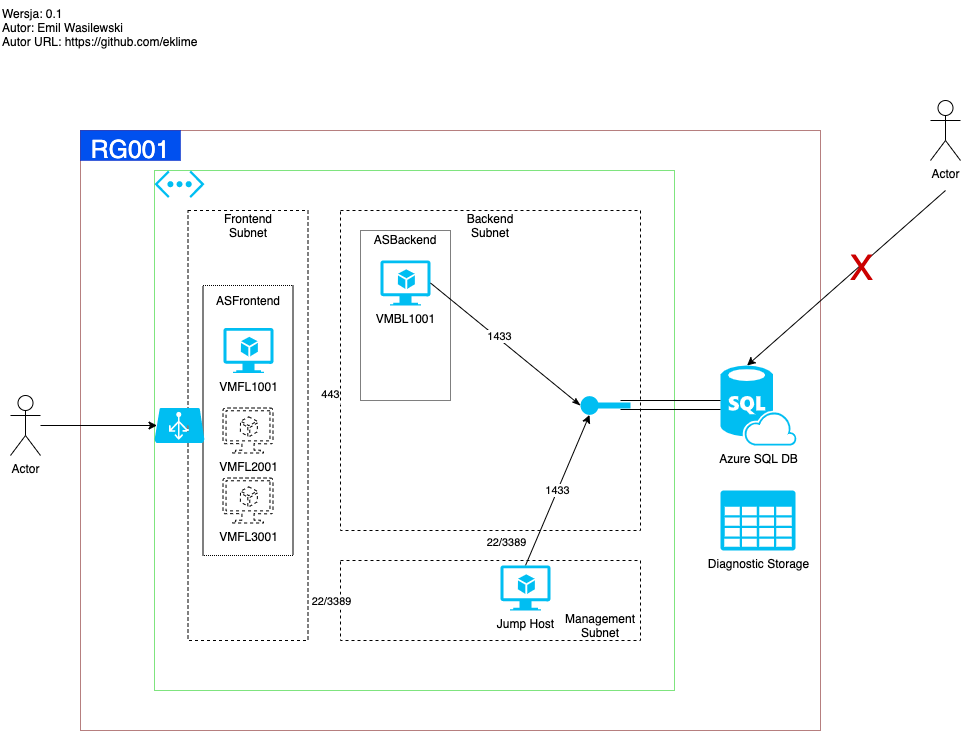

The diagram above was exported from draw.io. Its source (the exported page's mxGraphModel, read from the mxfile embedded in the PNG):
<mxGraphModel dx="1524" dy="709" grid="1" gridSize="10" guides="1" tooltips="1" connect="1" arrows="1" fold="1" page="1" pageScale="1" pageWidth="1169" pageHeight="827" background="none" math="0" shadow="0">
  <root>
    <mxCell id="0" />
    <mxCell id="1" parent="0" />
    <mxCell id="88" value="" style="whiteSpace=wrap;html=1;shadow=0;dashed=1;dashPattern=1 1;labelBackgroundColor=none;fontSize=35;fontColor=#ffffff;fillColor=none;strokeColor=#6F0000;" parent="1" vertex="1">
      <mxGeometry x="80" y="130" width="740" height="600" as="geometry" />
    </mxCell>
    <mxCell id="3" value="" style="whiteSpace=wrap;html=1;fillColor=none;dashed=1;dashPattern=1 1;strokeColor=#00CC00;" parent="1" vertex="1">
      <mxGeometry x="154" y="170" width="520" height="520" as="geometry" />
    </mxCell>
    <mxCell id="4" value="" style="whiteSpace=wrap;html=1;dashed=1;fillColor=none;" parent="1" vertex="1">
      <mxGeometry x="187.5" y="210" width="120" height="430" as="geometry" />
    </mxCell>
    <mxCell id="42" value="" style="group;" parent="1" vertex="1" connectable="0">
      <mxGeometry x="202.5" y="285" width="90" height="270" as="geometry" />
    </mxCell>
    <mxCell id="43" value="" style="whiteSpace=wrap;html=1;dashed=1;dashPattern=1 1;fillColor=none;" parent="42" vertex="1">
      <mxGeometry width="90" height="270" as="geometry" />
    </mxCell>
    <mxCell id="44" value="ASFrontend" style="text;html=1;strokeColor=none;fillColor=none;align=center;verticalAlign=middle;whiteSpace=wrap;" parent="42" vertex="1">
      <mxGeometry x="5" width="80" height="30" as="geometry" />
    </mxCell>
    <mxCell id="41" value="" style="group;" parent="1" vertex="1" connectable="0">
      <mxGeometry x="360" y="224" width="90" height="176" as="geometry" />
    </mxCell>
    <mxCell id="39" value="" style="whiteSpace=wrap;html=1;dashed=1;dashPattern=1 1;fillColor=none;" parent="41" vertex="1">
      <mxGeometry y="6" width="90" height="170" as="geometry" />
    </mxCell>
    <mxCell id="40" value="ASBackend" style="text;html=1;strokeColor=none;fillColor=none;align=center;verticalAlign=middle;whiteSpace=wrap;" parent="41" vertex="1">
      <mxGeometry x="5" width="80" height="30" as="geometry" />
    </mxCell>
    <mxCell id="17" value="" style="edgeStyle=orthogonalEdgeStyle;orthogonalLoop=1;jettySize=auto;html=1;entryX=0.05;entryY=0.5;entryDx=0;entryDy=0;entryPerimeter=0;" parent="1" source="2" target="15" edge="1">
      <mxGeometry relative="1" as="geometry">
        <mxPoint x="130" y="425" as="targetPoint" />
      </mxGeometry>
    </mxCell>
    <mxCell id="2" value="Actor" style="shape=umlActor;verticalLabelPosition=bottom;verticalAlign=top;html=1;outlineConnect=0;" parent="1" vertex="1">
      <mxGeometry x="10" y="395" width="30" height="60" as="geometry" />
    </mxCell>
    <mxCell id="5" value="" style="whiteSpace=wrap;html=1;dashed=1;fillColor=none;" parent="1" vertex="1">
      <mxGeometry x="340" y="560" width="300" height="80" as="geometry" />
    </mxCell>
    <mxCell id="6" value="" style="whiteSpace=wrap;html=1;dashed=1;fillColor=none;" parent="1" vertex="1">
      <mxGeometry x="340" y="210" width="300" height="320" as="geometry" />
    </mxCell>
    <mxCell id="8" value="&lt;span&gt;VMFL1001&lt;/span&gt;" style="verticalLabelPosition=bottom;html=1;verticalAlign=top;align=center;strokeColor=none;fillColor=#00BEF2;shape=mxgraph.azure.virtual_machine_feature;pointerEvents=1;" parent="1" vertex="1">
      <mxGeometry x="223" y="327.5" width="50" height="45" as="geometry" />
    </mxCell>
    <mxCell id="9" value="VMFL2001" style="verticalLabelPosition=bottom;html=1;verticalAlign=top;align=center;shape=mxgraph.azure.virtual_machine_feature;pointerEvents=1;fillColor=none;dashed=1;perimeterSpacing=0;" parent="1" vertex="1">
      <mxGeometry x="222.5" y="407.5" width="50" height="45" as="geometry" />
    </mxCell>
    <mxCell id="10" value="VMFL3001" style="verticalLabelPosition=bottom;html=1;verticalAlign=top;align=center;shape=mxgraph.azure.virtual_machine_feature;pointerEvents=1;dashed=1;fillColor=none;" parent="1" vertex="1">
      <mxGeometry x="222.5" y="477.5" width="50" height="45" as="geometry" />
    </mxCell>
    <mxCell id="11" value="&lt;span&gt;VMBL1001&lt;/span&gt;" style="verticalLabelPosition=bottom;html=1;verticalAlign=top;align=center;strokeColor=none;fillColor=#00BEF2;shape=mxgraph.azure.virtual_machine_feature;pointerEvents=1;" parent="1" vertex="1">
      <mxGeometry x="380" y="260" width="50" height="45" as="geometry" />
    </mxCell>
    <mxCell id="14" value="" style="verticalLabelPosition=bottom;html=1;verticalAlign=top;align=center;strokeColor=none;fillColor=#00BEF2;shape=mxgraph.azure.virtual_network;pointerEvents=1;" parent="1" vertex="1">
      <mxGeometry x="154" y="170" width="50" height="27.500000000000004" as="geometry" />
    </mxCell>
    <mxCell id="15" value="" style="verticalLabelPosition=bottom;html=1;verticalAlign=top;align=center;strokeColor=none;fillColor=#00BEF2;shape=mxgraph.azure.azure_load_balancer;rotation=0;" parent="1" vertex="1">
      <mxGeometry x="154" y="407.5" width="50" height="35" as="geometry" />
    </mxCell>
    <mxCell id="19" value="Azure SQL DB" style="verticalLabelPosition=bottom;html=1;verticalAlign=top;align=center;strokeColor=none;fillColor=#00BEF2;shape=mxgraph.azure.sql_database_sql_azure;" parent="1" vertex="1">
      <mxGeometry x="720" y="365" width="76" height="80" as="geometry" />
    </mxCell>
    <mxCell id="20" value="" style="verticalLabelPosition=bottom;html=1;verticalAlign=top;align=center;strokeColor=none;fillColor=#00BEF2;shape=mxgraph.azure.service_endpoint;" parent="1" vertex="1">
      <mxGeometry x="580" y="395" width="50" height="20" as="geometry" />
    </mxCell>
    <mxCell id="21" value="" style="shape=link;html=1;width=9;" parent="1" edge="1">
      <mxGeometry width="100" relative="1" as="geometry">
        <mxPoint x="620" y="404.5" as="sourcePoint" />
        <mxPoint x="720" y="404.5" as="targetPoint" />
      </mxGeometry>
    </mxCell>
    <mxCell id="22" value="443" style="shape=link;html=1;width=19.166666666666664;strokeColor=#FFFFFF;" parent="1" edge="1">
      <mxGeometry x="0.3333" width="100" relative="1" as="geometry">
        <mxPoint x="310" y="394" as="sourcePoint" />
        <mxPoint x="340" y="394" as="targetPoint" />
        <mxPoint as="offset" />
      </mxGeometry>
    </mxCell>
    <mxCell id="25" value="1433" style="endArrow=classic;html=1;exitX=0.5;exitY=0;exitDx=0;exitDy=0;exitPerimeter=0;entryX=0.18;entryY=0.97;entryDx=0;entryDy=0;entryPerimeter=0;" parent="1" source="13" target="20" edge="1">
      <mxGeometry width="50" height="50" relative="1" as="geometry">
        <mxPoint x="300" y="480" as="sourcePoint" />
        <mxPoint x="350" y="430" as="targetPoint" />
      </mxGeometry>
    </mxCell>
    <mxCell id="28" value="" style="endArrow=classicThin;html=1;entryX=0;entryY=0.5;entryDx=0;entryDy=0;entryPerimeter=0;exitX=1;exitY=0.5;exitDx=0;exitDy=0;exitPerimeter=0;endFill=1;" parent="1" source="11" target="20" edge="1">
      <mxGeometry width="50" height="50" relative="1" as="geometry">
        <mxPoint x="300" y="480" as="sourcePoint" />
        <mxPoint x="350" y="430" as="targetPoint" />
      </mxGeometry>
    </mxCell>
    <mxCell id="29" value="1433" style="edgeLabel;html=1;align=center;verticalAlign=middle;resizable=0;points=[];" parent="28" vertex="1" connectable="0">
      <mxGeometry x="-0.1074" y="3" relative="1" as="geometry">
        <mxPoint y="1" as="offset" />
      </mxGeometry>
    </mxCell>
    <mxCell id="31" value="" style="shape=link;html=1;startArrow=classicThin;startFill=1;endArrow=none;endFill=0;width=18;fillColor=#0050ef;strokeColor=#FFFFFF;" parent="1" edge="1">
      <mxGeometry width="100" relative="1" as="geometry">
        <mxPoint x="310" y="600" as="sourcePoint" />
        <mxPoint x="340" y="600" as="targetPoint" />
      </mxGeometry>
    </mxCell>
    <mxCell id="32" value="22/3389" style="edgeLabel;html=1;align=center;verticalAlign=middle;resizable=0;points=[];" parent="31" vertex="1" connectable="0">
      <mxGeometry x="-0.2288" y="-7" relative="1" as="geometry">
        <mxPoint x="8" y="-7" as="offset" />
      </mxGeometry>
    </mxCell>
    <mxCell id="33" value="" style="shape=link;html=1;startArrow=classicThin;startFill=1;endArrow=none;endFill=0;width=18;fillColor=#0050ef;strokeColor=#FFFFFF;" parent="1" source="5" target="6" edge="1">
      <mxGeometry width="100" relative="1" as="geometry">
        <mxPoint x="370" y="540" as="sourcePoint" />
        <mxPoint x="470" y="540" as="targetPoint" />
      </mxGeometry>
    </mxCell>
    <mxCell id="34" value="22/3389" style="edgeLabel;html=1;align=center;verticalAlign=middle;resizable=0;points=[];" parent="33" vertex="1" connectable="0">
      <mxGeometry x="-0.2288" y="-7" relative="1" as="geometry">
        <mxPoint x="8" y="-6.5" as="offset" />
      </mxGeometry>
    </mxCell>
    <mxCell id="35" value="Frontend Subnet" style="text;html=1;strokeColor=none;fillColor=none;align=center;verticalAlign=middle;whiteSpace=wrap;" parent="1" vertex="1">
      <mxGeometry x="222.5" y="210" width="50" height="30" as="geometry" />
    </mxCell>
    <mxCell id="36" value="Backend Subnet" style="text;html=1;strokeColor=none;fillColor=none;align=center;verticalAlign=middle;whiteSpace=wrap;" parent="1" vertex="1">
      <mxGeometry x="465" y="210" width="50" height="30" as="geometry" />
    </mxCell>
    <mxCell id="38" value="Management Subnet" style="text;html=1;strokeColor=none;fillColor=none;align=center;verticalAlign=middle;whiteSpace=wrap;" parent="1" vertex="1">
      <mxGeometry x="560" y="610" width="80" height="30" as="geometry" />
    </mxCell>
    <mxCell id="75" value="Diagnostic Storage" style="verticalLabelPosition=bottom;html=1;verticalAlign=top;align=center;strokeColor=none;fillColor=#00BEF2;shape=mxgraph.azure.storage;pointerEvents=1;dashed=1;dashPattern=1 4;" parent="1" vertex="1">
      <mxGeometry x="720" y="490" width="75" height="60" as="geometry" />
    </mxCell>
    <mxCell id="13" value="Jump Host" style="verticalLabelPosition=bottom;html=1;verticalAlign=top;align=center;strokeColor=none;fillColor=#00BEF2;shape=mxgraph.azure.virtual_machine_feature;pointerEvents=1;shadow=0;" parent="1" vertex="1">
      <mxGeometry x="500" y="565" width="50" height="45" as="geometry" />
    </mxCell>
    <mxCell id="86" value="" style="group;" parent="1" vertex="1" connectable="0">
      <mxGeometry x="743" y="110" width="30" height="90" as="geometry" />
    </mxCell>
    <mxCell id="87" value="" style="group;" parent="86" vertex="1" connectable="0">
      <mxGeometry x="187" y="-10" width="30" height="90" as="geometry" />
    </mxCell>
    <mxCell id="82" value="Actor" style="shape=umlActor;verticalLabelPosition=bottom;verticalAlign=top;html=1;outlineConnect=0;" parent="87" vertex="1">
      <mxGeometry width="30" height="60" as="geometry" />
    </mxCell>
    <mxCell id="83" value="" style="endArrow=classic;html=1;entryX=0.35;entryY=0;entryDx=0;entryDy=0;entryPerimeter=0;" parent="87" target="19" edge="1">
      <mxGeometry width="50" height="50" relative="1" as="geometry">
        <mxPoint x="15" y="90" as="sourcePoint" />
        <mxPoint x="37" y="90" as="targetPoint" />
      </mxGeometry>
    </mxCell>
    <mxCell id="84" value="X" style="edgeLabel;html=1;align=center;verticalAlign=middle;resizable=0;points=[];fontSize=35;labelBackgroundColor=none;fontColor=#CC0000;" parent="83" vertex="1" connectable="0">
      <mxGeometry x="-0.1383" y="1" relative="1" as="geometry">
        <mxPoint as="offset" />
      </mxGeometry>
    </mxCell>
    <mxCell id="89" value="&lt;font style=&quot;font-size: 25px&quot; color=&quot;#ffffff&quot;&gt;RG001&lt;/font&gt;" style="text;html=1;strokeColor=#001DBC;fillColor=#0050ef;align=center;verticalAlign=middle;whiteSpace=wrap;shadow=0;dashed=1;dashPattern=1 1;labelBackgroundColor=none;fontSize=35;fontColor=#ffffff;gradientDirection=north;" parent="1" vertex="1">
      <mxGeometry x="80" y="130" width="100" height="30" as="geometry" />
    </mxCell>
    <mxCell id="91" value="Wersja: 0.1&lt;br&gt;Autor: Emil Wasilewski&lt;br&gt;Autor URL:&amp;nbsp;&lt;a href=&quot;https://github.com/eklime&quot;&gt;https://github.com/eklime&lt;/a&gt;" style="text;html=1;strokeColor=none;fillColor=none;align=left;verticalAlign=top;whiteSpace=wrap;rounded=0;" parent="1" vertex="1">
      <mxGeometry width="230" height="70" as="geometry" />
    </mxCell>
    <mxCell id="76" value="Compute" parent="0" />
  </root>
</mxGraphModel>